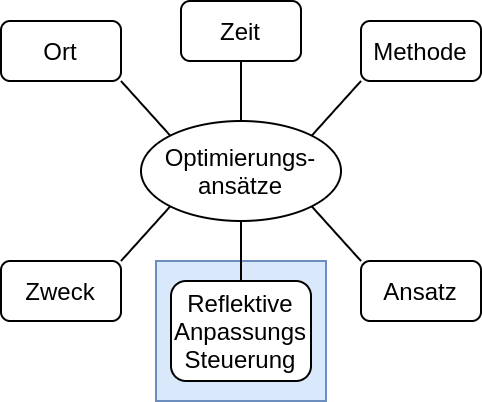

The diagram above was exported from draw.io. Its source (the exported page's mxGraphModel, read from the mxfile embedded in the PNG):
<mxGraphModel dx="1248" dy="595" grid="1" gridSize="10" guides="1" tooltips="1" connect="1" arrows="1" fold="1" page="1" pageScale="1" pageWidth="827" pageHeight="1169" math="0" shadow="0">
  <root>
    <mxCell id="ItLQtq74_tWFmNPk4piX-0" />
    <mxCell id="ItLQtq74_tWFmNPk4piX-1" parent="ItLQtq74_tWFmNPk4piX-0" />
    <mxCell id="ItLQtq74_tWFmNPk4piX-2" value="" style="rounded=0;whiteSpace=wrap;html=1;fillColor=#dae8fc;strokeColor=#6c8ebf;" parent="ItLQtq74_tWFmNPk4piX-1" vertex="1">
      <mxGeometry x="767.5" y="580" width="85" height="70" as="geometry" />
    </mxCell>
    <mxCell id="ItLQtq74_tWFmNPk4piX-3" value="Optimierungs-&lt;br&gt;ansätze" style="ellipse;whiteSpace=wrap;html=1;" parent="ItLQtq74_tWFmNPk4piX-1" vertex="1">
      <mxGeometry x="760" y="510" width="100" height="50" as="geometry" />
    </mxCell>
    <mxCell id="ItLQtq74_tWFmNPk4piX-4" value="" style="endArrow=none;html=1;entryX=0;entryY=0;entryDx=0;entryDy=0;exitX=1;exitY=1;exitDx=0;exitDy=0;" parent="ItLQtq74_tWFmNPk4piX-1" source="ItLQtq74_tWFmNPk4piX-9" target="ItLQtq74_tWFmNPk4piX-3" edge="1">
      <mxGeometry width="50" height="50" relative="1" as="geometry">
        <mxPoint x="655.9200000000001" y="439.58000000000004" as="sourcePoint" />
        <mxPoint x="670" y="570" as="targetPoint" />
      </mxGeometry>
    </mxCell>
    <mxCell id="ItLQtq74_tWFmNPk4piX-5" value="" style="endArrow=none;html=1;entryX=0;entryY=1;entryDx=0;entryDy=0;exitX=1;exitY=0;exitDx=0;exitDy=0;" parent="ItLQtq74_tWFmNPk4piX-1" source="ItLQtq74_tWFmNPk4piX-3" target="ItLQtq74_tWFmNPk4piX-10" edge="1">
      <mxGeometry width="50" height="50" relative="1" as="geometry">
        <mxPoint x="900" y="610" as="sourcePoint" />
        <mxPoint x="980" y="440" as="targetPoint" />
      </mxGeometry>
    </mxCell>
    <mxCell id="ItLQtq74_tWFmNPk4piX-6" value="" style="endArrow=none;html=1;exitX=0.5;exitY=0;exitDx=0;exitDy=0;entryX=0.5;entryY=1;entryDx=0;entryDy=0;" parent="ItLQtq74_tWFmNPk4piX-1" source="ItLQtq74_tWFmNPk4piX-13" target="ItLQtq74_tWFmNPk4piX-3" edge="1">
      <mxGeometry width="50" height="50" relative="1" as="geometry">
        <mxPoint x="820" y="600" as="sourcePoint" />
        <mxPoint x="820" y="660" as="targetPoint" />
      </mxGeometry>
    </mxCell>
    <mxCell id="ItLQtq74_tWFmNPk4piX-7" value="" style="endArrow=none;html=1;exitX=1;exitY=0;exitDx=0;exitDy=0;entryX=0;entryY=1;entryDx=0;entryDy=0;" parent="ItLQtq74_tWFmNPk4piX-1" source="ItLQtq74_tWFmNPk4piX-11" target="ItLQtq74_tWFmNPk4piX-3" edge="1">
      <mxGeometry width="50" height="50" relative="1" as="geometry">
        <mxPoint x="660" y="600" as="sourcePoint" />
        <mxPoint x="790" y="660" as="targetPoint" />
      </mxGeometry>
    </mxCell>
    <mxCell id="ItLQtq74_tWFmNPk4piX-8" value="" style="endArrow=none;html=1;entryX=1;entryY=1;entryDx=0;entryDy=0;exitX=0;exitY=0;exitDx=0;exitDy=0;" parent="ItLQtq74_tWFmNPk4piX-1" source="ItLQtq74_tWFmNPk4piX-12" target="ItLQtq74_tWFmNPk4piX-3" edge="1">
      <mxGeometry width="50" height="50" relative="1" as="geometry">
        <mxPoint x="980" y="600" as="sourcePoint" />
        <mxPoint x="850" y="660" as="targetPoint" />
      </mxGeometry>
    </mxCell>
    <mxCell id="ItLQtq74_tWFmNPk4piX-9" value="Ort" style="rounded=1;whiteSpace=wrap;html=1;" parent="ItLQtq74_tWFmNPk4piX-1" vertex="1">
      <mxGeometry x="690" y="460" width="60" height="30" as="geometry" />
    </mxCell>
    <mxCell id="ItLQtq74_tWFmNPk4piX-10" value="Methode" style="rounded=1;whiteSpace=wrap;html=1;" parent="ItLQtq74_tWFmNPk4piX-1" vertex="1">
      <mxGeometry x="870" y="460" width="60" height="30" as="geometry" />
    </mxCell>
    <mxCell id="ItLQtq74_tWFmNPk4piX-11" value="Zweck" style="rounded=1;whiteSpace=wrap;html=1;" parent="ItLQtq74_tWFmNPk4piX-1" vertex="1">
      <mxGeometry x="690" y="580" width="60" height="30" as="geometry" />
    </mxCell>
    <mxCell id="ItLQtq74_tWFmNPk4piX-12" value="Ansatz" style="rounded=1;whiteSpace=wrap;html=1;" parent="ItLQtq74_tWFmNPk4piX-1" vertex="1">
      <mxGeometry x="870" y="580" width="60" height="30" as="geometry" />
    </mxCell>
    <mxCell id="ItLQtq74_tWFmNPk4piX-13" value="Reflektive&lt;br&gt;Anpassungs&lt;br&gt;Steuerung" style="rounded=1;whiteSpace=wrap;html=1;" parent="ItLQtq74_tWFmNPk4piX-1" vertex="1">
      <mxGeometry x="775" y="590" width="70" height="50" as="geometry" />
    </mxCell>
    <mxCell id="ItLQtq74_tWFmNPk4piX-14" value="Zeit" style="rounded=1;whiteSpace=wrap;html=1;" parent="ItLQtq74_tWFmNPk4piX-1" vertex="1">
      <mxGeometry x="780" y="450" width="60" height="30" as="geometry" />
    </mxCell>
    <mxCell id="ItLQtq74_tWFmNPk4piX-15" value="" style="endArrow=none;html=1;entryX=0.5;entryY=1;entryDx=0;entryDy=0;exitX=0.5;exitY=0;exitDx=0;exitDy=0;" parent="ItLQtq74_tWFmNPk4piX-1" source="ItLQtq74_tWFmNPk4piX-3" target="ItLQtq74_tWFmNPk4piX-14" edge="1">
      <mxGeometry width="50" height="50" relative="1" as="geometry">
        <mxPoint x="780" y="550" as="sourcePoint" />
        <mxPoint x="830" y="500" as="targetPoint" />
      </mxGeometry>
    </mxCell>
  </root>
</mxGraphModel>